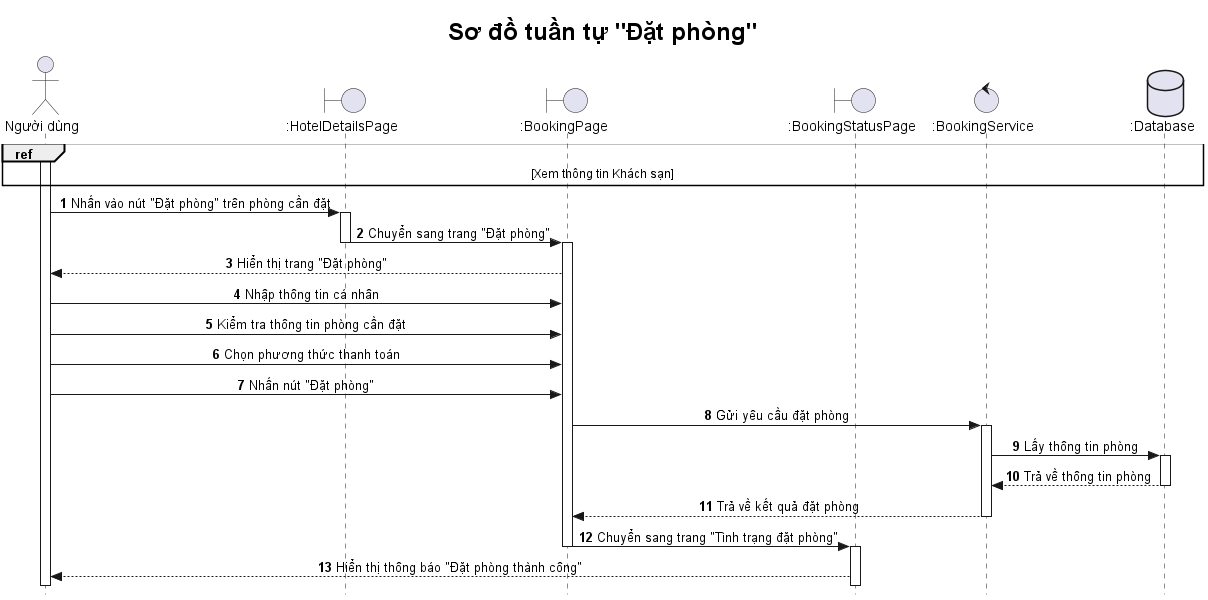

The diagram above was rendered by PlantUML. Its source (embedded in the PNG):
@startuml

title <size: 24> Sơ đồ tuần tự "Đặt phòng" </size>

skinparam style strictuml
skinparam SequenceMessageAlignment center

autonumber

actor "Người dùng" as U
boundary ":HotelDetailsPage" as HDP
boundary ":BookingPage" as BP
boundary ":BookingStatusPage" as BSP
control ":BookingService" as BS
database ":Database" as DB  

ref over U, DB
    [Xem thông tin Khách sạn]
end ref

activate U

U -> HDP: Nhấn vào nút "Đặt phòng" trên phòng cần đặt
activate HDP
HDP -> BP: Chuyển sang trang "Đặt phòng"
deactivate HDP
activate BP
BP --> U: Hiển thị trang "Đặt phòng"
U -> BP: Nhập thông tin cá nhân
U -> BP: Kiểm tra thông tin phòng cần đặt
U -> BP: Chọn phương thức thanh toán
U -> BP: Nhấn nút "Đặt phòng"
BP -> BS: Gửi yêu cầu đặt phòng
activate BS
BS -> DB: Lấy thông tin phòng
activate DB
DB --> BS: Trả về thông tin phòng
deactivate DB
BS --> BP: Trả về kết quả đặt phòng
deactivate BS
BP -> BSP: Chuyển sang trang "Tình trạng đặt phòng"
deactivate BP
activate BSP
BSP --> U: Hiển thị thông báo "Đặt phòng thành công"
deactivate HDP




@enduml